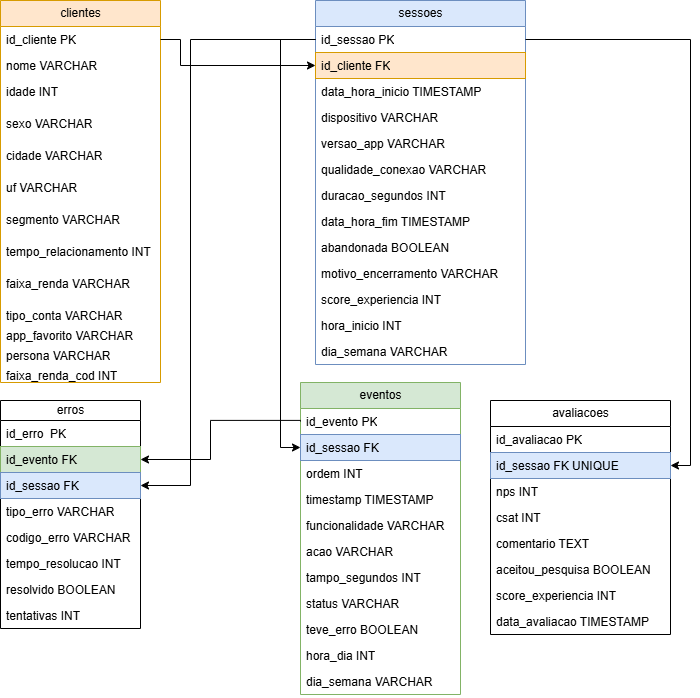

The diagram above was exported from draw.io. Its source (the exported page's mxGraphModel, read from the mxfile embedded in the PNG):
<mxGraphModel dx="1012" dy="507" grid="1" gridSize="10" guides="1" tooltips="1" connect="1" arrows="1" fold="1" page="1" pageScale="1" pageWidth="827" pageHeight="1169" math="0" shadow="0">
  <root>
    <mxCell id="0" />
    <mxCell id="1" parent="0" />
    <mxCell id="uFTVT56eE25EIJyQsDzQ-2" parent="1" style="swimlane;fontStyle=0;childLayout=stackLayout;horizontal=1;startSize=26;horizontalStack=0;resizeParent=1;resizeParentMax=0;resizeLast=0;collapsible=1;marginBottom=0;html=1;fillColor=#ffe6cc;strokeColor=#d79b00;" value="clientes" vertex="1">
      <mxGeometry height="382" width="160" x="70" y="10" as="geometry">
        <mxRectangle height="30" width="80" x="50" y="110" as="alternateBounds" />
      </mxGeometry>
    </mxCell>
    <mxCell id="uFTVT56eE25EIJyQsDzQ-3" parent="uFTVT56eE25EIJyQsDzQ-2" style="text;strokeColor=none;fillColor=none;align=left;verticalAlign=top;spacingLeft=4;spacingRight=4;overflow=hidden;rotatable=0;points=[[0,0.5],[1,0.5]];portConstraint=eastwest;whiteSpace=wrap;html=1;" value="id_cliente PK" vertex="1">
      <mxGeometry height="26" width="160" y="26" as="geometry" />
    </mxCell>
    <mxCell id="uFTVT56eE25EIJyQsDzQ-4" parent="uFTVT56eE25EIJyQsDzQ-2" style="text;strokeColor=none;fillColor=none;align=left;verticalAlign=top;spacingLeft=4;spacingRight=4;overflow=hidden;rotatable=0;points=[[0,0.5],[1,0.5]];portConstraint=eastwest;whiteSpace=wrap;html=1;" value="nome VARCHAR" vertex="1">
      <mxGeometry height="26" width="160" y="52" as="geometry" />
    </mxCell>
    <mxCell id="uFTVT56eE25EIJyQsDzQ-9" parent="uFTVT56eE25EIJyQsDzQ-2" style="text;strokeColor=none;fillColor=none;align=left;verticalAlign=top;spacingLeft=4;spacingRight=4;overflow=hidden;rotatable=0;points=[[0,0.5],[1,0.5]];portConstraint=eastwest;whiteSpace=wrap;html=1;" value="idade INT" vertex="1">
      <mxGeometry height="32" width="160" y="78" as="geometry" />
    </mxCell>
    <mxCell id="uFTVT56eE25EIJyQsDzQ-5" parent="uFTVT56eE25EIJyQsDzQ-2" style="text;strokeColor=none;fillColor=none;align=left;verticalAlign=top;spacingLeft=4;spacingRight=4;overflow=hidden;rotatable=0;points=[[0,0.5],[1,0.5]];portConstraint=eastwest;whiteSpace=wrap;html=1;" value="&lt;div&gt;sexo VARCHAR&lt;/div&gt;" vertex="1">
      <mxGeometry height="32" width="160" y="110" as="geometry" />
    </mxCell>
    <mxCell id="uFTVT56eE25EIJyQsDzQ-14" parent="uFTVT56eE25EIJyQsDzQ-2" style="text;strokeColor=none;fillColor=none;align=left;verticalAlign=top;spacingLeft=4;spacingRight=4;overflow=hidden;rotatable=0;points=[[0,0.5],[1,0.5]];portConstraint=eastwest;whiteSpace=wrap;html=1;" value="cidade VARCHAR" vertex="1">
      <mxGeometry height="32" width="160" y="142" as="geometry" />
    </mxCell>
    <mxCell id="uFTVT56eE25EIJyQsDzQ-13" parent="uFTVT56eE25EIJyQsDzQ-2" style="text;strokeColor=none;fillColor=none;align=left;verticalAlign=top;spacingLeft=4;spacingRight=4;overflow=hidden;rotatable=0;points=[[0,0.5],[1,0.5]];portConstraint=eastwest;whiteSpace=wrap;html=1;" value="uf VARCHAR" vertex="1">
      <mxGeometry height="32" width="160" y="174" as="geometry" />
    </mxCell>
    <mxCell id="uFTVT56eE25EIJyQsDzQ-12" parent="uFTVT56eE25EIJyQsDzQ-2" style="text;strokeColor=none;fillColor=none;align=left;verticalAlign=top;spacingLeft=4;spacingRight=4;overflow=hidden;rotatable=0;points=[[0,0.5],[1,0.5]];portConstraint=eastwest;whiteSpace=wrap;html=1;" value="segmento VARCHAR" vertex="1">
      <mxGeometry height="32" width="160" y="206" as="geometry" />
    </mxCell>
    <mxCell id="uFTVT56eE25EIJyQsDzQ-11" parent="uFTVT56eE25EIJyQsDzQ-2" style="text;strokeColor=none;fillColor=none;align=left;verticalAlign=top;spacingLeft=4;spacingRight=4;overflow=hidden;rotatable=0;points=[[0,0.5],[1,0.5]];portConstraint=eastwest;whiteSpace=wrap;html=1;" value="tempo_relacionamento INT" vertex="1">
      <mxGeometry height="32" width="160" y="238" as="geometry" />
    </mxCell>
    <mxCell id="uFTVT56eE25EIJyQsDzQ-10" parent="uFTVT56eE25EIJyQsDzQ-2" style="text;strokeColor=none;fillColor=none;align=left;verticalAlign=top;spacingLeft=4;spacingRight=4;overflow=hidden;rotatable=0;points=[[0,0.5],[1,0.5]];portConstraint=eastwest;whiteSpace=wrap;html=1;" value="faixa_renda VARCHAR" vertex="1">
      <mxGeometry height="32" width="160" y="270" as="geometry" />
    </mxCell>
    <mxCell id="uFTVT56eE25EIJyQsDzQ-7" parent="uFTVT56eE25EIJyQsDzQ-2" style="text;strokeColor=none;fillColor=none;align=left;verticalAlign=top;spacingLeft=4;spacingRight=4;overflow=hidden;rotatable=0;points=[[0,0.5],[1,0.5]];portConstraint=eastwest;whiteSpace=wrap;html=1;" value="tipo_conta VARCHAR" vertex="1">
      <mxGeometry height="20" width="160" y="302" as="geometry" />
    </mxCell>
    <mxCell id="uFTVT56eE25EIJyQsDzQ-17" parent="uFTVT56eE25EIJyQsDzQ-2" style="text;strokeColor=none;fillColor=none;align=left;verticalAlign=top;spacingLeft=4;spacingRight=4;overflow=hidden;rotatable=0;points=[[0,0.5],[1,0.5]];portConstraint=eastwest;whiteSpace=wrap;html=1;" value="app_favorito VARCHAR" vertex="1">
      <mxGeometry height="20" width="160" y="322" as="geometry" />
    </mxCell>
    <mxCell id="uFTVT56eE25EIJyQsDzQ-16" parent="uFTVT56eE25EIJyQsDzQ-2" style="text;strokeColor=none;fillColor=none;align=left;verticalAlign=top;spacingLeft=4;spacingRight=4;overflow=hidden;rotatable=0;points=[[0,0.5],[1,0.5]];portConstraint=eastwest;whiteSpace=wrap;html=1;" value="persona VARCHAR" vertex="1">
      <mxGeometry height="20" width="160" y="342" as="geometry" />
    </mxCell>
    <mxCell id="uFTVT56eE25EIJyQsDzQ-15" parent="uFTVT56eE25EIJyQsDzQ-2" style="text;strokeColor=none;fillColor=none;align=left;verticalAlign=top;spacingLeft=4;spacingRight=4;overflow=hidden;rotatable=0;points=[[0,0.5],[1,0.5]];portConstraint=eastwest;whiteSpace=wrap;html=1;" value="faixa_renda_cod INT" vertex="1">
      <mxGeometry height="20" width="160" y="362" as="geometry" />
    </mxCell>
    <mxCell id="uFTVT56eE25EIJyQsDzQ-22" parent="1" style="swimlane;fontStyle=0;childLayout=stackLayout;horizontal=1;startSize=26;horizontalStack=0;resizeParent=1;resizeParentMax=0;resizeLast=0;collapsible=1;marginBottom=0;html=1;fillColor=#dae8fc;strokeColor=#6c8ebf;" value="sessoes" vertex="1">
      <mxGeometry height="364" width="210" x="385" y="10" as="geometry" />
    </mxCell>
    <mxCell id="uFTVT56eE25EIJyQsDzQ-24" parent="uFTVT56eE25EIJyQsDzQ-22" style="text;align=left;verticalAlign=top;spacingLeft=4;spacingRight=4;overflow=hidden;rotatable=0;points=[[0,0.5],[1,0.5]];portConstraint=eastwest;whiteSpace=wrap;html=1;" value="id_sessao PK" vertex="1">
      <mxGeometry height="26" width="210" y="26" as="geometry" />
    </mxCell>
    <mxCell id="uFTVT56eE25EIJyQsDzQ-23" parent="uFTVT56eE25EIJyQsDzQ-22" style="text;strokeColor=#d79b00;fillColor=#ffe6cc;align=left;verticalAlign=top;spacingLeft=4;spacingRight=4;overflow=hidden;rotatable=0;points=[[0,0.5],[1,0.5]];portConstraint=eastwest;whiteSpace=wrap;html=1;" value="id_cliente FK" vertex="1">
      <mxGeometry height="26" width="210" y="52" as="geometry" />
    </mxCell>
    <mxCell id="uFTVT56eE25EIJyQsDzQ-25" parent="uFTVT56eE25EIJyQsDzQ-22" style="text;strokeColor=none;fillColor=none;align=left;verticalAlign=top;spacingLeft=4;spacingRight=4;overflow=hidden;rotatable=0;points=[[0,0.5],[1,0.5]];portConstraint=eastwest;whiteSpace=wrap;html=1;" value="data_hora_inicio TIMESTAMP" vertex="1">
      <mxGeometry height="26" width="210" y="78" as="geometry" />
    </mxCell>
    <mxCell id="uFTVT56eE25EIJyQsDzQ-31" parent="uFTVT56eE25EIJyQsDzQ-22" style="text;strokeColor=none;fillColor=none;align=left;verticalAlign=top;spacingLeft=4;spacingRight=4;overflow=hidden;rotatable=0;points=[[0,0.5],[1,0.5]];portConstraint=eastwest;whiteSpace=wrap;html=1;" value="dispositivo VARCHAR" vertex="1">
      <mxGeometry height="26" width="210" y="104" as="geometry" />
    </mxCell>
    <mxCell id="uFTVT56eE25EIJyQsDzQ-30" parent="uFTVT56eE25EIJyQsDzQ-22" style="text;strokeColor=none;fillColor=none;align=left;verticalAlign=top;spacingLeft=4;spacingRight=4;overflow=hidden;rotatable=0;points=[[0,0.5],[1,0.5]];portConstraint=eastwest;whiteSpace=wrap;html=1;" value="versao_app VARCHAR" vertex="1">
      <mxGeometry height="26" width="210" y="130" as="geometry" />
    </mxCell>
    <mxCell id="uFTVT56eE25EIJyQsDzQ-29" parent="uFTVT56eE25EIJyQsDzQ-22" style="text;strokeColor=none;fillColor=none;align=left;verticalAlign=top;spacingLeft=4;spacingRight=4;overflow=hidden;rotatable=0;points=[[0,0.5],[1,0.5]];portConstraint=eastwest;whiteSpace=wrap;html=1;" value="qualidade_conexao VARCHAR" vertex="1">
      <mxGeometry height="26" width="210" y="156" as="geometry" />
    </mxCell>
    <mxCell id="uFTVT56eE25EIJyQsDzQ-28" parent="uFTVT56eE25EIJyQsDzQ-22" style="text;strokeColor=none;fillColor=none;align=left;verticalAlign=top;spacingLeft=4;spacingRight=4;overflow=hidden;rotatable=0;points=[[0,0.5],[1,0.5]];portConstraint=eastwest;whiteSpace=wrap;html=1;" value="duracao_segundos INT" vertex="1">
      <mxGeometry height="26" width="210" y="182" as="geometry" />
    </mxCell>
    <mxCell id="uFTVT56eE25EIJyQsDzQ-27" parent="uFTVT56eE25EIJyQsDzQ-22" style="text;strokeColor=none;fillColor=none;align=left;verticalAlign=top;spacingLeft=4;spacingRight=4;overflow=hidden;rotatable=0;points=[[0,0.5],[1,0.5]];portConstraint=eastwest;whiteSpace=wrap;html=1;" value="data_hora_fim TIMESTAMP" vertex="1">
      <mxGeometry height="26" width="210" y="208" as="geometry" />
    </mxCell>
    <mxCell id="uFTVT56eE25EIJyQsDzQ-26" parent="uFTVT56eE25EIJyQsDzQ-22" style="text;strokeColor=none;fillColor=none;align=left;verticalAlign=top;spacingLeft=4;spacingRight=4;overflow=hidden;rotatable=0;points=[[0,0.5],[1,0.5]];portConstraint=eastwest;whiteSpace=wrap;html=1;" value="abandonada BOOLEAN" vertex="1">
      <mxGeometry height="26" width="210" y="234" as="geometry" />
    </mxCell>
    <mxCell id="uFTVT56eE25EIJyQsDzQ-33" parent="uFTVT56eE25EIJyQsDzQ-22" style="text;strokeColor=none;fillColor=none;align=left;verticalAlign=top;spacingLeft=4;spacingRight=4;overflow=hidden;rotatable=0;points=[[0,0.5],[1,0.5]];portConstraint=eastwest;whiteSpace=wrap;html=1;" value="motivo_encerramento VARCHAR&amp;nbsp;" vertex="1">
      <mxGeometry height="26" width="210" y="260" as="geometry" />
    </mxCell>
    <object label="score_experiencia INT" id="uFTVT56eE25EIJyQsDzQ-32">
      <mxCell parent="uFTVT56eE25EIJyQsDzQ-22" style="text;strokeColor=none;fillColor=none;align=left;verticalAlign=top;spacingLeft=4;spacingRight=4;overflow=hidden;rotatable=0;points=[[0,0.5],[1,0.5]];portConstraint=eastwest;whiteSpace=wrap;html=1;" vertex="1">
        <mxGeometry height="26" width="210" y="286" as="geometry" />
      </mxCell>
    </object>
    <mxCell id="uFTVT56eE25EIJyQsDzQ-35" parent="uFTVT56eE25EIJyQsDzQ-22" style="text;strokeColor=none;fillColor=none;align=left;verticalAlign=top;spacingLeft=4;spacingRight=4;overflow=hidden;rotatable=0;points=[[0,0.5],[1,0.5]];portConstraint=eastwest;whiteSpace=wrap;html=1;" value="hora_inicio INT" vertex="1">
      <mxGeometry height="26" width="210" y="312" as="geometry" />
    </mxCell>
    <mxCell id="uFTVT56eE25EIJyQsDzQ-34" parent="uFTVT56eE25EIJyQsDzQ-22" style="text;strokeColor=none;fillColor=none;align=left;verticalAlign=top;spacingLeft=4;spacingRight=4;overflow=hidden;rotatable=0;points=[[0,0.5],[1,0.5]];portConstraint=eastwest;whiteSpace=wrap;html=1;" value="dia_semana VARCHAR" vertex="1">
      <mxGeometry height="26" width="210" y="338" as="geometry" />
    </mxCell>
    <mxCell id="uFTVT56eE25EIJyQsDzQ-36" parent="1" style="swimlane;fontStyle=0;childLayout=stackLayout;horizontal=1;startSize=26;fillColor=#d5e8d4;horizontalStack=0;resizeParent=1;resizeParentMax=0;resizeLast=0;collapsible=1;marginBottom=0;html=1;strokeColor=#82b366;" value="eventos" vertex="1">
      <mxGeometry height="312" width="160" x="370" y="392" as="geometry" />
    </mxCell>
    <mxCell id="uFTVT56eE25EIJyQsDzQ-37" parent="uFTVT56eE25EIJyQsDzQ-36" style="text;strokeColor=none;fillColor=none;align=left;verticalAlign=top;spacingLeft=4;spacingRight=4;overflow=hidden;rotatable=0;points=[[0,0.5],[1,0.5]];portConstraint=eastwest;whiteSpace=wrap;html=1;" value="id_evento PK" vertex="1">
      <mxGeometry height="26" width="160" y="26" as="geometry" />
    </mxCell>
    <mxCell id="uFTVT56eE25EIJyQsDzQ-38" parent="uFTVT56eE25EIJyQsDzQ-36" style="text;strokeColor=#6c8ebf;fillColor=#dae8fc;align=left;verticalAlign=top;spacingLeft=4;spacingRight=4;overflow=hidden;rotatable=0;points=[[0,0.5],[1,0.5]];portConstraint=eastwest;whiteSpace=wrap;html=1;" value="id_sessao FK" vertex="1">
      <mxGeometry height="26" width="160" y="52" as="geometry" />
    </mxCell>
    <mxCell id="uFTVT56eE25EIJyQsDzQ-39" parent="uFTVT56eE25EIJyQsDzQ-36" style="text;strokeColor=none;fillColor=none;align=left;verticalAlign=top;spacingLeft=4;spacingRight=4;overflow=hidden;rotatable=0;points=[[0,0.5],[1,0.5]];portConstraint=eastwest;whiteSpace=wrap;html=1;" value="ordem INT" vertex="1">
      <mxGeometry height="26" width="160" y="78" as="geometry" />
    </mxCell>
    <mxCell id="uFTVT56eE25EIJyQsDzQ-46" parent="uFTVT56eE25EIJyQsDzQ-36" style="text;strokeColor=none;fillColor=none;align=left;verticalAlign=top;spacingLeft=4;spacingRight=4;overflow=hidden;rotatable=0;points=[[0,0.5],[1,0.5]];portConstraint=eastwest;whiteSpace=wrap;html=1;" value="timestamp TIMESTAMP" vertex="1">
      <mxGeometry height="26" width="160" y="104" as="geometry" />
    </mxCell>
    <mxCell id="uFTVT56eE25EIJyQsDzQ-45" parent="uFTVT56eE25EIJyQsDzQ-36" style="text;strokeColor=none;fillColor=none;align=left;verticalAlign=top;spacingLeft=4;spacingRight=4;overflow=hidden;rotatable=0;points=[[0,0.5],[1,0.5]];portConstraint=eastwest;whiteSpace=wrap;html=1;" value="funcionalidade VARCHAR" vertex="1">
      <mxGeometry height="26" width="160" y="130" as="geometry" />
    </mxCell>
    <mxCell id="uFTVT56eE25EIJyQsDzQ-44" parent="uFTVT56eE25EIJyQsDzQ-36" style="text;strokeColor=none;fillColor=none;align=left;verticalAlign=top;spacingLeft=4;spacingRight=4;overflow=hidden;rotatable=0;points=[[0,0.5],[1,0.5]];portConstraint=eastwest;whiteSpace=wrap;html=1;" value="acao VARCHAR" vertex="1">
      <mxGeometry height="26" width="160" y="156" as="geometry" />
    </mxCell>
    <mxCell id="uFTVT56eE25EIJyQsDzQ-43" parent="uFTVT56eE25EIJyQsDzQ-36" style="text;strokeColor=none;fillColor=none;align=left;verticalAlign=top;spacingLeft=4;spacingRight=4;overflow=hidden;rotatable=0;points=[[0,0.5],[1,0.5]];portConstraint=eastwest;whiteSpace=wrap;html=1;" value="tampo_segundos INT" vertex="1">
      <mxGeometry height="26" width="160" y="182" as="geometry" />
    </mxCell>
    <mxCell id="uFTVT56eE25EIJyQsDzQ-42" parent="uFTVT56eE25EIJyQsDzQ-36" style="text;strokeColor=none;fillColor=none;align=left;verticalAlign=top;spacingLeft=4;spacingRight=4;overflow=hidden;rotatable=0;points=[[0,0.5],[1,0.5]];portConstraint=eastwest;whiteSpace=wrap;html=1;" value="status VARCHAR" vertex="1">
      <mxGeometry height="26" width="160" y="208" as="geometry" />
    </mxCell>
    <mxCell id="uFTVT56eE25EIJyQsDzQ-41" parent="uFTVT56eE25EIJyQsDzQ-36" style="text;strokeColor=none;fillColor=none;align=left;verticalAlign=top;spacingLeft=4;spacingRight=4;overflow=hidden;rotatable=0;points=[[0,0.5],[1,0.5]];portConstraint=eastwest;whiteSpace=wrap;html=1;" value="teve_erro BOOLEAN" vertex="1">
      <mxGeometry height="26" width="160" y="234" as="geometry" />
    </mxCell>
    <mxCell id="uFTVT56eE25EIJyQsDzQ-40" parent="uFTVT56eE25EIJyQsDzQ-36" style="text;strokeColor=none;fillColor=none;align=left;verticalAlign=top;spacingLeft=4;spacingRight=4;overflow=hidden;rotatable=0;points=[[0,0.5],[1,0.5]];portConstraint=eastwest;whiteSpace=wrap;html=1;" value="hora_dia INT" vertex="1">
      <mxGeometry height="26" width="160" y="260" as="geometry" />
    </mxCell>
    <mxCell id="uFTVT56eE25EIJyQsDzQ-47" parent="uFTVT56eE25EIJyQsDzQ-36" style="text;strokeColor=none;fillColor=none;align=left;verticalAlign=top;spacingLeft=4;spacingRight=4;overflow=hidden;rotatable=0;points=[[0,0.5],[1,0.5]];portConstraint=eastwest;whiteSpace=wrap;html=1;" value="dia_semana VARCHAR" vertex="1">
      <mxGeometry height="26" width="160" y="286" as="geometry" />
    </mxCell>
    <mxCell id="uFTVT56eE25EIJyQsDzQ-48" parent="1" style="swimlane;fontStyle=0;childLayout=stackLayout;horizontal=1;startSize=20;fillColor=none;horizontalStack=0;resizeParent=1;resizeParentMax=0;resizeLast=0;collapsible=1;marginBottom=0;html=1;" value="erros" vertex="1">
      <mxGeometry height="228" width="140" x="70" y="410" as="geometry" />
    </mxCell>
    <mxCell id="uFTVT56eE25EIJyQsDzQ-49" parent="uFTVT56eE25EIJyQsDzQ-48" style="text;strokeColor=none;fillColor=none;align=left;verticalAlign=top;spacingLeft=4;spacingRight=4;overflow=hidden;rotatable=0;points=[[0,0.5],[1,0.5]];portConstraint=eastwest;whiteSpace=wrap;html=1;" value="id_erro&amp;nbsp; PK" vertex="1">
      <mxGeometry height="26" width="140" y="20" as="geometry" />
    </mxCell>
    <mxCell id="uFTVT56eE25EIJyQsDzQ-50" parent="uFTVT56eE25EIJyQsDzQ-48" style="text;strokeColor=#82b366;fillColor=#d5e8d4;align=left;verticalAlign=top;spacingLeft=4;spacingRight=4;overflow=hidden;rotatable=0;points=[[0,0.5],[1,0.5]];portConstraint=eastwest;whiteSpace=wrap;html=1;" value="id_evento FK&amp;nbsp;" vertex="1">
      <mxGeometry height="26" width="140" y="46" as="geometry" />
    </mxCell>
    <mxCell id="uFTVT56eE25EIJyQsDzQ-51" parent="uFTVT56eE25EIJyQsDzQ-48" style="text;strokeColor=#6c8ebf;fillColor=#dae8fc;align=left;verticalAlign=top;spacingLeft=4;spacingRight=4;overflow=hidden;rotatable=0;points=[[0,0.5],[1,0.5]];portConstraint=eastwest;whiteSpace=wrap;html=1;" value="id_sessao FK" vertex="1">
      <mxGeometry height="26" width="140" y="72" as="geometry" />
    </mxCell>
    <mxCell id="uFTVT56eE25EIJyQsDzQ-57" parent="uFTVT56eE25EIJyQsDzQ-48" style="text;strokeColor=none;fillColor=none;align=left;verticalAlign=top;spacingLeft=4;spacingRight=4;overflow=hidden;rotatable=0;points=[[0,0.5],[1,0.5]];portConstraint=eastwest;whiteSpace=wrap;html=1;" value="tipo_erro VARCHAR" vertex="1">
      <mxGeometry height="26" width="140" y="98" as="geometry" />
    </mxCell>
    <mxCell id="uFTVT56eE25EIJyQsDzQ-56" parent="uFTVT56eE25EIJyQsDzQ-48" style="text;strokeColor=none;fillColor=none;align=left;verticalAlign=top;spacingLeft=4;spacingRight=4;overflow=hidden;rotatable=0;points=[[0,0.5],[1,0.5]];portConstraint=eastwest;whiteSpace=wrap;html=1;" value="codigo_erro VARCHAR" vertex="1">
      <mxGeometry height="26" width="140" y="124" as="geometry" />
    </mxCell>
    <mxCell id="uFTVT56eE25EIJyQsDzQ-55" parent="uFTVT56eE25EIJyQsDzQ-48" style="text;strokeColor=none;fillColor=none;align=left;verticalAlign=top;spacingLeft=4;spacingRight=4;overflow=hidden;rotatable=0;points=[[0,0.5],[1,0.5]];portConstraint=eastwest;whiteSpace=wrap;html=1;" value="tempo_resolucao INT" vertex="1">
      <mxGeometry height="26" width="140" y="150" as="geometry" />
    </mxCell>
    <mxCell id="uFTVT56eE25EIJyQsDzQ-54" parent="uFTVT56eE25EIJyQsDzQ-48" style="text;strokeColor=none;fillColor=none;align=left;verticalAlign=top;spacingLeft=4;spacingRight=4;overflow=hidden;rotatable=0;points=[[0,0.5],[1,0.5]];portConstraint=eastwest;whiteSpace=wrap;html=1;" value="resolvido BOOLEAN" vertex="1">
      <mxGeometry height="26" width="140" y="176" as="geometry" />
    </mxCell>
    <mxCell id="uFTVT56eE25EIJyQsDzQ-53" parent="uFTVT56eE25EIJyQsDzQ-48" style="text;strokeColor=none;fillColor=none;align=left;verticalAlign=top;spacingLeft=4;spacingRight=4;overflow=hidden;rotatable=0;points=[[0,0.5],[1,0.5]];portConstraint=eastwest;whiteSpace=wrap;html=1;" value="tentativas INT" vertex="1">
      <mxGeometry height="26" width="140" y="202" as="geometry" />
    </mxCell>
    <mxCell id="uFTVT56eE25EIJyQsDzQ-58" parent="1" style="swimlane;fontStyle=0;childLayout=stackLayout;horizontal=1;startSize=26;fillColor=none;horizontalStack=0;resizeParent=1;resizeParentMax=0;resizeLast=0;collapsible=1;marginBottom=0;html=1;" value="avaliacoes" vertex="1">
      <mxGeometry height="234" width="180" x="560" y="410" as="geometry" />
    </mxCell>
    <mxCell id="uFTVT56eE25EIJyQsDzQ-59" parent="uFTVT56eE25EIJyQsDzQ-58" style="text;strokeColor=none;fillColor=none;align=left;verticalAlign=top;spacingLeft=4;spacingRight=4;overflow=hidden;rotatable=0;points=[[0,0.5],[1,0.5]];portConstraint=eastwest;whiteSpace=wrap;html=1;" value="id_avaliacao PK" vertex="1">
      <mxGeometry height="26" width="180" y="26" as="geometry" />
    </mxCell>
    <mxCell id="uFTVT56eE25EIJyQsDzQ-60" parent="uFTVT56eE25EIJyQsDzQ-58" style="text;strokeColor=#6c8ebf;fillColor=#dae8fc;align=left;verticalAlign=top;spacingLeft=4;spacingRight=4;overflow=hidden;rotatable=0;points=[[0,0.5],[1,0.5]];portConstraint=eastwest;whiteSpace=wrap;html=1;" value="id_sessao FK UNIQUE" vertex="1">
      <mxGeometry height="26" width="180" y="52" as="geometry" />
    </mxCell>
    <mxCell id="uFTVT56eE25EIJyQsDzQ-61" parent="uFTVT56eE25EIJyQsDzQ-58" style="text;strokeColor=none;fillColor=none;align=left;verticalAlign=top;spacingLeft=4;spacingRight=4;overflow=hidden;rotatable=0;points=[[0,0.5],[1,0.5]];portConstraint=eastwest;whiteSpace=wrap;html=1;" value="nps INT" vertex="1">
      <mxGeometry height="26" width="180" y="78" as="geometry" />
    </mxCell>
    <mxCell id="uFTVT56eE25EIJyQsDzQ-66" parent="uFTVT56eE25EIJyQsDzQ-58" style="text;strokeColor=none;fillColor=none;align=left;verticalAlign=top;spacingLeft=4;spacingRight=4;overflow=hidden;rotatable=0;points=[[0,0.5],[1,0.5]];portConstraint=eastwest;whiteSpace=wrap;html=1;" value="csat INT" vertex="1">
      <mxGeometry height="26" width="180" y="104" as="geometry" />
    </mxCell>
    <mxCell id="uFTVT56eE25EIJyQsDzQ-65" parent="uFTVT56eE25EIJyQsDzQ-58" style="text;strokeColor=none;fillColor=none;align=left;verticalAlign=top;spacingLeft=4;spacingRight=4;overflow=hidden;rotatable=0;points=[[0,0.5],[1,0.5]];portConstraint=eastwest;whiteSpace=wrap;html=1;" value="comentario TEXT" vertex="1">
      <mxGeometry height="26" width="180" y="130" as="geometry" />
    </mxCell>
    <mxCell id="uFTVT56eE25EIJyQsDzQ-64" parent="uFTVT56eE25EIJyQsDzQ-58" style="text;strokeColor=none;fillColor=none;align=left;verticalAlign=top;spacingLeft=4;spacingRight=4;overflow=hidden;rotatable=0;points=[[0,0.5],[1,0.5]];portConstraint=eastwest;whiteSpace=wrap;html=1;" value="aceitou_pesquisa BOOLEAN" vertex="1">
      <mxGeometry height="26" width="180" y="156" as="geometry" />
    </mxCell>
    <mxCell id="uFTVT56eE25EIJyQsDzQ-62" parent="uFTVT56eE25EIJyQsDzQ-58" style="text;strokeColor=none;fillColor=none;align=left;verticalAlign=top;spacingLeft=4;spacingRight=4;overflow=hidden;rotatable=0;points=[[0,0.5],[1,0.5]];portConstraint=eastwest;whiteSpace=wrap;html=1;" value="score_experiencia INT" vertex="1">
      <mxGeometry height="26" width="180" y="182" as="geometry" />
    </mxCell>
    <mxCell id="uFTVT56eE25EIJyQsDzQ-63" parent="uFTVT56eE25EIJyQsDzQ-58" style="text;strokeColor=none;fillColor=none;align=left;verticalAlign=top;spacingLeft=4;spacingRight=4;overflow=hidden;rotatable=0;points=[[0,0.5],[1,0.5]];portConstraint=eastwest;whiteSpace=wrap;html=1;" value="data_avaliacao TIMESTAMP" vertex="1">
      <mxGeometry height="26" width="180" y="208" as="geometry" />
    </mxCell>
    <mxCell id="uFTVT56eE25EIJyQsDzQ-67" edge="1" parent="1" source="uFTVT56eE25EIJyQsDzQ-3" style="edgeStyle=orthogonalEdgeStyle;rounded=0;orthogonalLoop=1;jettySize=auto;html=1;exitX=1;exitY=0.5;exitDx=0;exitDy=0;entryX=0;entryY=0.5;entryDx=0;entryDy=0;" target="uFTVT56eE25EIJyQsDzQ-23" value="">
      <mxGeometry relative="1" as="geometry">
        <Array as="points">
          <mxPoint x="250" y="49" />
          <mxPoint x="250" y="75" />
        </Array>
        <mxPoint x="385" y="60.06" as="targetPoint" />
      </mxGeometry>
    </mxCell>
    <mxCell id="uFTVT56eE25EIJyQsDzQ-68" edge="1" parent="1" source="uFTVT56eE25EIJyQsDzQ-24" style="edgeStyle=orthogonalEdgeStyle;rounded=0;orthogonalLoop=1;jettySize=auto;html=1;entryX=0;entryY=0.5;entryDx=0;entryDy=0;" target="uFTVT56eE25EIJyQsDzQ-38" value="">
      <mxGeometry relative="1" as="geometry" />
    </mxCell>
    <mxCell id="uFTVT56eE25EIJyQsDzQ-69" edge="1" parent="1" source="uFTVT56eE25EIJyQsDzQ-37" style="edgeStyle=orthogonalEdgeStyle;rounded=0;orthogonalLoop=1;jettySize=auto;html=1;exitX=0;exitY=0.5;exitDx=0;exitDy=0;entryX=1;entryY=0.5;entryDx=0;entryDy=0;" target="uFTVT56eE25EIJyQsDzQ-50" value="">
      <mxGeometry relative="1" as="geometry">
        <Array as="points">
          <mxPoint x="280" y="429.94" />
          <mxPoint x="280" y="469" />
        </Array>
        <mxPoint x="665.94" y="96" as="sourcePoint" />
        <mxPoint x="260" y="580" as="targetPoint" />
      </mxGeometry>
    </mxCell>
    <mxCell id="uFTVT56eE25EIJyQsDzQ-70" edge="1" parent="1" source="uFTVT56eE25EIJyQsDzQ-24" style="edgeStyle=orthogonalEdgeStyle;rounded=0;orthogonalLoop=1;jettySize=auto;html=1;entryX=1;entryY=0.5;entryDx=0;entryDy=0;" target="uFTVT56eE25EIJyQsDzQ-51" value="">
      <mxGeometry relative="1" as="geometry">
        <Array as="points">
          <mxPoint x="260" y="49" />
          <mxPoint x="260" y="495" />
        </Array>
        <mxPoint x="210" y="530" as="targetPoint" />
      </mxGeometry>
    </mxCell>
    <mxCell id="uFTVT56eE25EIJyQsDzQ-71" edge="1" parent="1" source="uFTVT56eE25EIJyQsDzQ-24" style="edgeStyle=orthogonalEdgeStyle;rounded=0;orthogonalLoop=1;jettySize=auto;html=1;entryX=1;entryY=0.5;entryDx=0;entryDy=0;" target="uFTVT56eE25EIJyQsDzQ-60" value="">
      <mxGeometry relative="1" as="geometry">
        <Array as="points">
          <mxPoint x="760" y="49" />
          <mxPoint x="760" y="475" />
        </Array>
      </mxGeometry>
    </mxCell>
  </root>
</mxGraphModel>